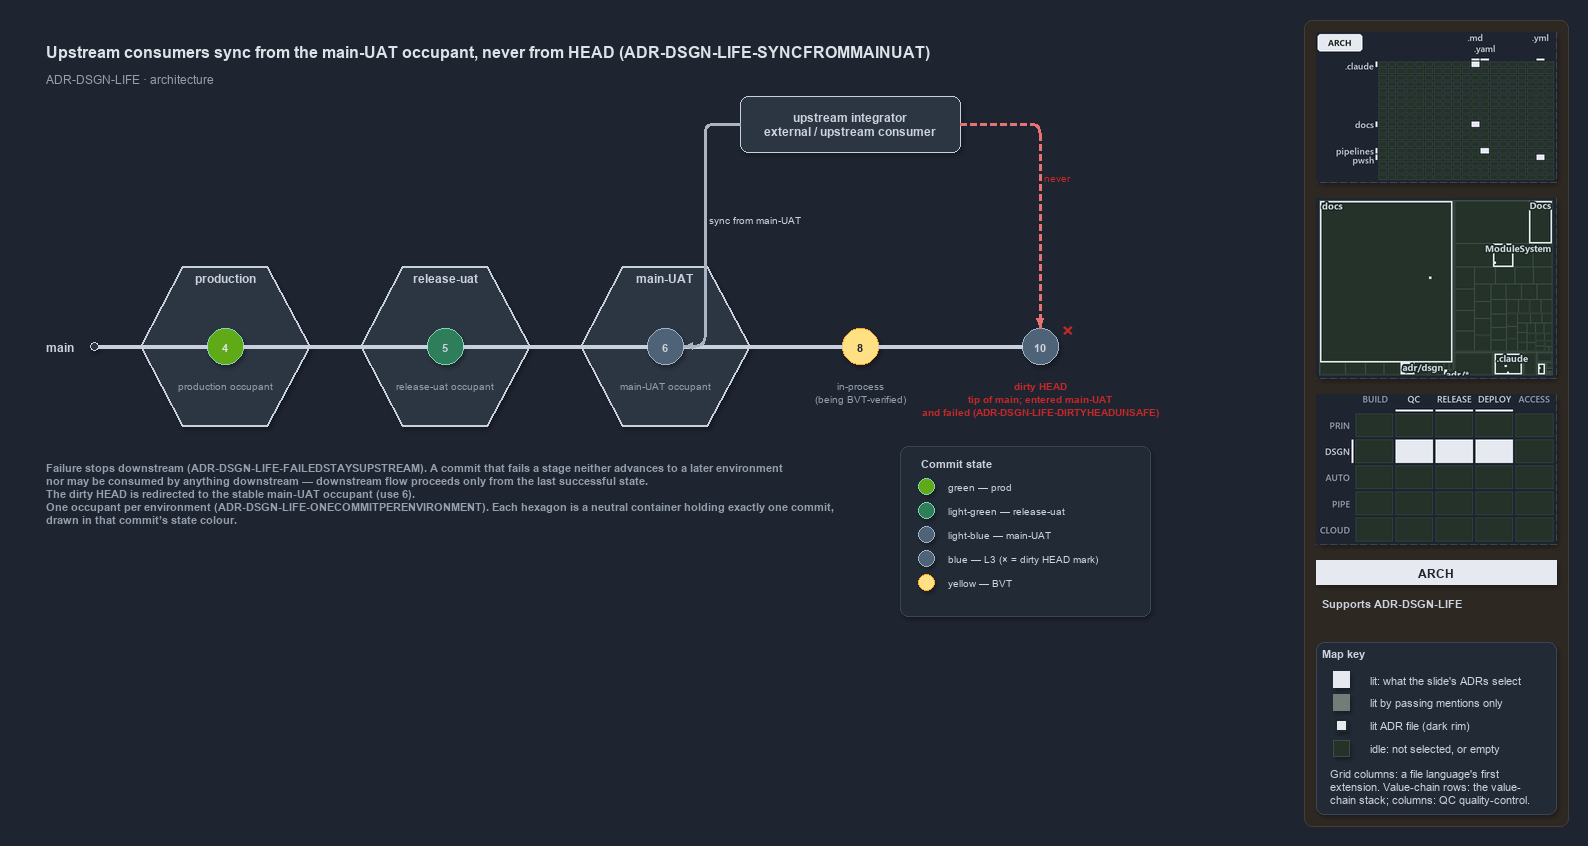

The diagram above was exported from draw.io. Its source (the exported page's mxGraphModel, read from the mxfile embedded in the PNG):
<mxGraphModel dx="1024" dy="768" grid="0" gridSize="10" guides="1" tooltips="1" connect="1" arrows="1" fold="1" page="1" pageScale="1" pageWidth="1572" pageHeight="640" background="#1E2430" math="0" shadow="1">
  <root>
    <mxCell id="0" />
    <mxCell id="1" parent="0" />
    <mxCell id="sidebar-bg" value="" style="rounded=1;arcSize=2;html=1;fillColor=#2E2823;strokeColor=#453C33;shadow=0;" vertex="1" parent="1">
      <mxGeometry x="1304" y="4" width="264" height="806" as="geometry" />
    </mxCell>
    <mxCell id="subtitle" value="ADR-DSGN-LIFE &amp;#183; architecture" style="text;html=1;align=left;verticalAlign=middle;fontSize=12;fontColor=#949FAE;" vertex="1" parent="1">
      <mxGeometry x="40" y="52" width="680" height="20" as="geometry" />
    </mxCell>
    <mxCell id="minimap-grid" value="" style="shape=image;imageAspect=0;rounded=1;arcSize=4;whiteSpace=wrap;html=1;fillColor=#262E3B;strokeColor=#3A4555;dashed=1;fontColor=#949FAE;fontSize=11;image=data:image/png,(base64 omitted: 10024 chars);" vertex="1" parent="1">
      <mxGeometry x="1316" y="16" width="240" height="150" as="geometry" />
    </mxCell>
    <mxCell id="minimap-tree" value="" style="shape=image;imageAspect=0;rounded=1;arcSize=4;whiteSpace=wrap;html=1;fillColor=#262E3B;strokeColor=#3A4555;dashed=1;fontColor=#949FAE;fontSize=11;image=data:image/png,(base64 omitted: 15668 chars);" vertex="1" parent="1">
      <mxGeometry x="1316" y="182" width="240" height="180" as="geometry" />
    </mxCell>
    <mxCell id="minimap-chain" value="" style="shape=image;imageAspect=0;rounded=1;arcSize=4;whiteSpace=wrap;html=1;fillColor=#262E3B;strokeColor=#3A4555;dashed=1;fontColor=#949FAE;fontSize=11;image=data:image/png,(base64 omitted: 13568 chars);" vertex="1" parent="1">
      <mxGeometry x="1316" y="378" width="240" height="150" as="geometry" />
    </mxCell>
    <mxCell id="lens-badge" value="ARCH" style="rounded=0;whiteSpace=wrap;html=1;align=center;verticalAlign=middle;fontSize=12;fontStyle=1;fontColor=#1E2430;fillColor=#E6EAF0;strokeColor=none;" vertex="1" parent="1">
      <mxGeometry x="1316" y="544" width="240" height="24" as="geometry" />
    </mxCell>
    <mxCell id="supports" value="&lt;b&gt;Supports&lt;/b&gt; ADR-DSGN-LIFE" style="text;html=1;whiteSpace=wrap;align=left;verticalAlign=top;fontSize=11;fontColor=#CDD3DC;" vertex="1" parent="1">
      <mxGeometry x="1316" y="576" width="240" height="38" as="geometry" />
    </mxCell>
    <mxCell id="mapkey" value="&lt;b&gt;Map key&lt;/b&gt;" style="rounded=1;arcSize=6;whiteSpace=wrap;html=1;align=left;verticalAlign=top;fontSize=11;fontColor=#CDD3DC;fillColor=#222A36;strokeColor=#3A4555;spacingLeft=8;spacingTop=2;" vertex="1" parent="1">
      <mxGeometry x="1316" y="626" width="240" height="172" as="geometry" />
    </mxCell>
    <mxCell id="mapkey-lit" value="" style="rounded=0;html=1;fillColor=#E6EAF0;strokeColor=#E6EAF0;" vertex="1" parent="1">
      <mxGeometry x="1333.0" y="655.0" width="16" height="16" as="geometry" />
    </mxCell>
    <mxCell id="mapkey-lit-text" value="lit: what the slide's ADRs select" style="text;html=1;align=left;verticalAlign=middle;fontSize=11;fontColor=#CDD3DC;" vertex="1" parent="1">
      <mxGeometry x="1364" y="653" width="184" height="20" as="geometry" />
    </mxCell>
    <mxCell id="mapkey-touched" value="" style="rounded=0;html=1;fillColor=#727C79;strokeColor=#727C79;" vertex="1" parent="1">
      <mxGeometry x="1333.0" y="678.0" width="16" height="16" as="geometry" />
    </mxCell>
    <mxCell id="mapkey-touched-text" value="lit by passing mentions only" style="text;html=1;align=left;verticalAlign=middle;fontSize=11;fontColor=#CDD3DC;" vertex="1" parent="1">
      <mxGeometry x="1364" y="676" width="184" height="20" as="geometry" />
    </mxCell>
    <mxCell id="mapkey-adr" value="" style="rounded=0;html=1;fillColor=#E6EAF0;strokeColor=#1C2A24;strokeWidth=2;" vertex="1" parent="1">
      <mxGeometry x="1335.0" y="703.0" width="12" height="12" as="geometry" />
    </mxCell>
    <mxCell id="mapkey-adr-text" value="lit ADR file (dark rim)" style="text;html=1;align=left;verticalAlign=middle;fontSize=11;fontColor=#CDD3DC;" vertex="1" parent="1">
      <mxGeometry x="1364" y="699" width="184" height="20" as="geometry" />
    </mxCell>
    <mxCell id="mapkey-idle" value="" style="rounded=0;html=1;fillColor=#243229;strokeColor=#3B4D43;" vertex="1" parent="1">
      <mxGeometry x="1333.0" y="724.0" width="16" height="16" as="geometry" />
    </mxCell>
    <mxCell id="mapkey-idle-text" value="idle: not selected, or empty" style="text;html=1;align=left;verticalAlign=middle;fontSize=11;fontColor=#CDD3DC;" vertex="1" parent="1">
      <mxGeometry x="1364" y="722" width="184" height="20" as="geometry" />
    </mxCell>
    <mxCell id="mapkey-codes" value="Grid columns: a file language's first&lt;br&gt;extension. Value-chain rows: the value-&lt;br&gt;chain stack; columns: QC quality-control." style="text;html=1;align=left;verticalAlign=top;whiteSpace=wrap;fontSize=11;fontColor=#CDD3DC;" vertex="1" parent="1">
      <mxGeometry x="1324" y="746" width="224" height="46" as="geometry" />
    </mxCell>
    <mxCell id="title" value="Upstream consumers sync from the main-UAT occupant, never from HEAD (ADR-DSGN-LIFE-SYNCFROMMAINUAT)" style="text;html=1;align=left;verticalAlign=middle;fontSize=16;fontStyle=1;fontColor=#DDE2E9;" vertex="1" parent="1">
      <mxGeometry x="40" y="20" width="900" height="30" as="geometry" />
    </mxCell>
    <mxCell id="main-label" value="&lt;b&gt;main&lt;/b&gt;" style="text;html=1;align=right;verticalAlign=middle;fontSize=12;fontColor=#CDD3DC;" vertex="1" parent="1">
      <mxGeometry x="20" y="315" width="60" height="30" as="geometry" />
    </mxCell>
    <mxCell id="spine-anchor" value="" style="ellipse;html=1;fillColor=#2C3542;strokeColor=#C7D0DB;fontColor=#CDD3DC;" vertex="1" parent="1">
      <mxGeometry x="90" y="326" width="8" height="8" as="geometry" />
    </mxCell>
    <mxCell id="edge-spine-0-4" style="endArrow=none;html=1;strokeColor=#C7D0DB;strokeWidth=3;fontColor=#CDD3DC;shadow=0;" edge="1" parent="1" source="spine-anchor" target="commit-4">
      <mxGeometry relative="1" as="geometry" />
    </mxCell>
    <mxCell id="edge-spine-4-5" style="endArrow=none;html=1;strokeColor=#C7D0DB;strokeWidth=3;fontColor=#CDD3DC;shadow=0;" edge="1" parent="1" source="commit-4" target="commit-5">
      <mxGeometry relative="1" as="geometry" />
    </mxCell>
    <mxCell id="edge-spine-5-6" style="endArrow=none;html=1;strokeColor=#C7D0DB;strokeWidth=3;fontColor=#CDD3DC;shadow=0;" edge="1" parent="1" source="commit-5" target="commit-6">
      <mxGeometry relative="1" as="geometry" />
    </mxCell>
    <mxCell id="edge-spine-6-8" style="endArrow=none;html=1;strokeColor=#C7D0DB;strokeWidth=3;fontColor=#CDD3DC;shadow=0;" edge="1" parent="1" source="commit-6" target="commit-8">
      <mxGeometry relative="1" as="geometry" />
    </mxCell>
    <mxCell id="edge-spine-8-10" style="endArrow=none;html=1;strokeColor=#C7D0DB;strokeWidth=3;fontColor=#CDD3DC;shadow=0;" edge="1" parent="1" source="commit-8" target="commit-10">
      <mxGeometry relative="1" as="geometry" />
    </mxCell>
    <mxCell id="env-production" value="&lt;b&gt;production&lt;/b&gt;" style="shape=hexagon;perimeter=hexagonPerimeter2;whiteSpace=wrap;html=1;fillColor=#2C3542;strokeColor=#C7D0DB;strokeWidth=2;fontColor=#CDD3DC;verticalAlign=top;spacingTop=14;fontSize=12;" vertex="1" parent="1">
      <mxGeometry x="140" y="250" width="170" height="160" as="geometry" />
    </mxCell>
    <mxCell id="env-release-uat" value="&lt;b&gt;release-uat&lt;/b&gt;" style="shape=hexagon;perimeter=hexagonPerimeter2;whiteSpace=wrap;html=1;fillColor=#2C3542;strokeColor=#C7D0DB;strokeWidth=2;fontColor=#CDD3DC;verticalAlign=top;spacingTop=14;fontSize=12;" vertex="1" parent="1">
      <mxGeometry x="360" y="250" width="170" height="160" as="geometry" />
    </mxCell>
    <mxCell id="env-main-uat" value="&lt;b&gt;main-UAT&lt;/b&gt;" style="shape=hexagon;perimeter=hexagonPerimeter2;whiteSpace=wrap;html=1;fillColor=#2C3542;strokeColor=#C7D0DB;strokeWidth=2;fontColor=#CDD3DC;verticalAlign=top;spacingTop=14;fontSize=12;" vertex="1" parent="1">
      <mxGeometry x="580" y="250" width="170" height="160" as="geometry" />
    </mxCell>
    <mxCell id="commit-4" value="4" style="ellipse;html=1;fillColor=#60a917;strokeColor=#7FD3AE;strokeWidth=1.5;fontStyle=1;fontSize=11;fontColor=#DDE2E9;" vertex="1" parent="1">
      <mxGeometry x="207" y="312" width="36" height="36" as="geometry" />
    </mxCell>
    <mxCell id="commit-5" value="5" style="ellipse;html=1;fillColor=#2E7D5B;strokeColor=#7FD3AE;strokeWidth=1.5;fontStyle=1;fontSize=11;fontColor=#CDD3DC;" vertex="1" parent="1">
      <mxGeometry x="427" y="312" width="36" height="36" as="geometry" />
    </mxCell>
    <mxCell id="commit-6" value="6" style="ellipse;html=1;fillColor=#4E6378;strokeColor=#9FB3C8;strokeWidth=1.5;fontStyle=1;fontSize=11;fontColor=#CDD3DC;" vertex="1" parent="1">
      <mxGeometry x="647" y="312" width="36" height="36" as="geometry" />
    </mxCell>
    <mxCell id="commit-8" value="8" style="ellipse;html=1;fillColor=#FFE082;strokeColor=#F9A825;strokeWidth=1.5;fontStyle=1;fontSize=11;fontColor=#1E2430;" vertex="1" parent="1">
      <mxGeometry x="842" y="312" width="36" height="36" as="geometry" />
    </mxCell>
    <mxCell id="commit-10" value="10" style="ellipse;html=1;fillColor=#4E6378;strokeColor=#9FB3C8;strokeWidth=1.5;fontStyle=1;fontSize=11;fontColor=#CDD3DC;" vertex="1" parent="1">
      <mxGeometry x="1022" y="312" width="36" height="36" as="geometry" />
    </mxCell>
    <mxCell id="mark-dirty-head" value="×" style="text;html=1;align=center;verticalAlign=middle;fontSize=20;fontStyle=1;fontColor=#C62828;" vertex="1" parent="1">
      <mxGeometry x="1056" y="296" width="24" height="24" as="geometry" />
    </mxCell>
    <mxCell id="label-occupant-4" value="production occupant" style="text;html=1;align=center;verticalAlign=top;fontSize=10;fontColor=#949FAE;" vertex="1" parent="1">
      <mxGeometry x="160" y="358" width="130" height="20" as="geometry" />
    </mxCell>
    <mxCell id="label-occupant-5" value="release-uat occupant" style="text;html=1;align=center;verticalAlign=top;fontSize=10;fontColor=#949FAE;" vertex="1" parent="1">
      <mxGeometry x="380" y="358" width="130" height="20" as="geometry" />
    </mxCell>
    <mxCell id="label-occupant-6" value="main-UAT occupant" style="text;html=1;align=center;verticalAlign=top;fontSize=10;fontColor=#949FAE;" vertex="1" parent="1">
      <mxGeometry x="600" y="358" width="130" height="20" as="geometry" />
    </mxCell>
    <mxCell id="label-commit-8" value="in-process&lt;br&gt;(being BVT-verified)" style="text;html=1;align=center;verticalAlign=top;fontSize=10;fontColor=#949FAE;" vertex="1" parent="1">
      <mxGeometry x="795" y="358" width="130" height="30" as="geometry" />
    </mxCell>
    <mxCell id="label-dirty-head" value="&lt;b&gt;dirty HEAD&lt;/b&gt;&lt;br&gt;tip of main; entered main-UAT&lt;br&gt;and failed (ADR-DSGN-LIFE-DIRTYHEADUNSAFE)" style="text;html=1;align=center;verticalAlign=top;fontSize=10;fontColor=#C62828;" vertex="1" parent="1">
      <mxGeometry x="955" y="358" width="170" height="46" as="geometry" />
    </mxCell>
    <mxCell id="upstream-integrator" value="&lt;b&gt;upstream integrator&lt;/b&gt;&lt;br&gt;&lt;i&gt;external / upstream consumer&lt;/i&gt;" style="rounded=1;whiteSpace=wrap;html=1;arcSize=20;fillColor=#2C3542;strokeColor=#C7D0DB;fontSize=12;fontColor=#CDD3DC;" vertex="1" parent="1">
      <mxGeometry x="740" y="80" width="220" height="56" as="geometry" />
    </mxCell>
    <mxCell id="edge-sync-occupant" value="sync from main-UAT" style="edgeStyle=orthogonalEdgeStyle;rounded=1;html=1;fontSize=10;endArrow=block;strokeColor=#AAB4C3;strokeWidth=2;labelBackgroundColor=#1E2430;fontColor=#CDD3DC;shadow=0;" edge="1" parent="1" source="upstream-integrator" target="commit-6">
      <mxGeometry relative="1" as="geometry">
        <Array as="points">
          <mxPoint x="705" y="108" />
          <mxPoint x="705" y="330" />
        </Array>
      </mxGeometry>
    </mxCell>
    <mxCell id="edge-never-head" value="never" style="edgeStyle=orthogonalEdgeStyle;rounded=1;html=1;fontSize=10;endArrow=block;strokeColor=#E57373;dashed=1;strokeWidth=2;fontColor=#C62828;fontStyle=1;labelBackgroundColor=#1E2430;shadow=0;" edge="1" parent="1" source="upstream-integrator" target="commit-10">
      <mxGeometry relative="1" as="geometry">
        <Array as="points">
          <mxPoint x="1040" y="108" />
        </Array>
      </mxGeometry>
    </mxCell>
    <mxCell id="note-failure" value="&lt;b&gt;Failure stops downstream (ADR-DSGN-LIFE-FAILEDSTAYSUPSTREAM).&lt;/b&gt; A commit that fails a stage neither advances to a later environment&lt;br&gt;nor may be consumed by anything downstream — downstream flow proceeds only from the last successful state.&lt;br&gt;The dirty HEAD is redirected to the stable main-UAT occupant (use 6).&lt;br&gt;&lt;b&gt;One occupant per environment (ADR-DSGN-LIFE-ONECOMMITPERENVIRONMENT).&lt;/b&gt; Each hexagon is a neutral container holding exactly one commit,&lt;br&gt;drawn in that commit’s state colour." style="text;html=1;whiteSpace=wrap;align=left;verticalAlign=top;fontSize=11;fontColor=#949FAE;" vertex="1" parent="1">
      <mxGeometry x="40" y="440" width="830" height="110" as="geometry" />
    </mxCell>
    <mxCell id="legend" value="" style="rounded=1;whiteSpace=wrap;html=1;arcSize=6;fillColor=#222A36;strokeColor=#3A4555;" vertex="1" parent="1">
      <mxGeometry x="900" y="430" width="250" height="170" as="geometry" />
    </mxCell>
    <mxCell id="legend-title" value="Commit state" style="text;html=1;align=left;verticalAlign=middle;fontSize=11;fontStyle=1;fontColor=#CDD3DC;" vertex="1" parent="1">
      <mxGeometry x="915" y="436" width="200" height="20" as="geometry" />
    </mxCell>
    <mxCell id="legend-green" value="" style="ellipse;html=1;fillColor=#60a917;strokeColor=#7FD3AE;strokeWidth=1.5;fontColor=#CDD3DC;" vertex="1" parent="1">
      <mxGeometry x="918" y="462" width="16" height="16" as="geometry" />
    </mxCell>
    <mxCell id="legend-green-text" value="green — prod" style="text;html=1;align=left;verticalAlign=middle;fontSize=10;fontColor=#CDD3DC;" vertex="1" parent="1">
      <mxGeometry x="942" y="460" width="200" height="20" as="geometry" />
    </mxCell>
    <mxCell id="legend-lightgreen" value="" style="ellipse;html=1;fillColor=#2E7D5B;strokeColor=#7FD3AE;strokeWidth=1.5;fontColor=#CDD3DC;" vertex="1" parent="1">
      <mxGeometry x="918" y="486" width="16" height="16" as="geometry" />
    </mxCell>
    <mxCell id="legend-lightgreen-text" value="light-green — release-uat" style="text;html=1;align=left;verticalAlign=middle;fontSize=10;fontColor=#CDD3DC;" vertex="1" parent="1">
      <mxGeometry x="942" y="484" width="200" height="20" as="geometry" />
    </mxCell>
    <mxCell id="legend-lightblue" value="" style="ellipse;html=1;fillColor=#4E6378;strokeColor=#9FB3C8;strokeWidth=1.5;fontColor=#CDD3DC;" vertex="1" parent="1">
      <mxGeometry x="918" y="510" width="16" height="16" as="geometry" />
    </mxCell>
    <mxCell id="legend-lightblue-text" value="light-blue — main-UAT" style="text;html=1;align=left;verticalAlign=middle;fontSize=10;fontColor=#CDD3DC;" vertex="1" parent="1">
      <mxGeometry x="942" y="508" width="200" height="20" as="geometry" />
    </mxCell>
    <mxCell id="legend-blue" value="" style="ellipse;html=1;fillColor=#4E6378;strokeColor=#9FB3C8;strokeWidth=1.5;fontColor=#CDD3DC;" vertex="1" parent="1">
      <mxGeometry x="918" y="534" width="16" height="16" as="geometry" />
    </mxCell>
    <mxCell id="legend-blue-text" value="blue — L3 (× = dirty HEAD mark)" style="text;html=1;align=left;verticalAlign=middle;fontSize=10;fontColor=#CDD3DC;" vertex="1" parent="1">
      <mxGeometry x="942" y="532" width="200" height="20" as="geometry" />
    </mxCell>
    <mxCell id="legend-yellow" value="" style="ellipse;html=1;fillColor=#FFE082;strokeColor=#F9A825;strokeWidth=1.5;fontColor=#CDD3DC;" vertex="1" parent="1">
      <mxGeometry x="918" y="558" width="16" height="16" as="geometry" />
    </mxCell>
    <mxCell id="legend-yellow-text" value="yellow — BVT" style="text;html=1;align=left;verticalAlign=middle;fontSize=10;fontColor=#CDD3DC;" vertex="1" parent="1">
      <mxGeometry x="942" y="556" width="200" height="20" as="geometry" />
    </mxCell>
  </root>
</mxGraphModel>